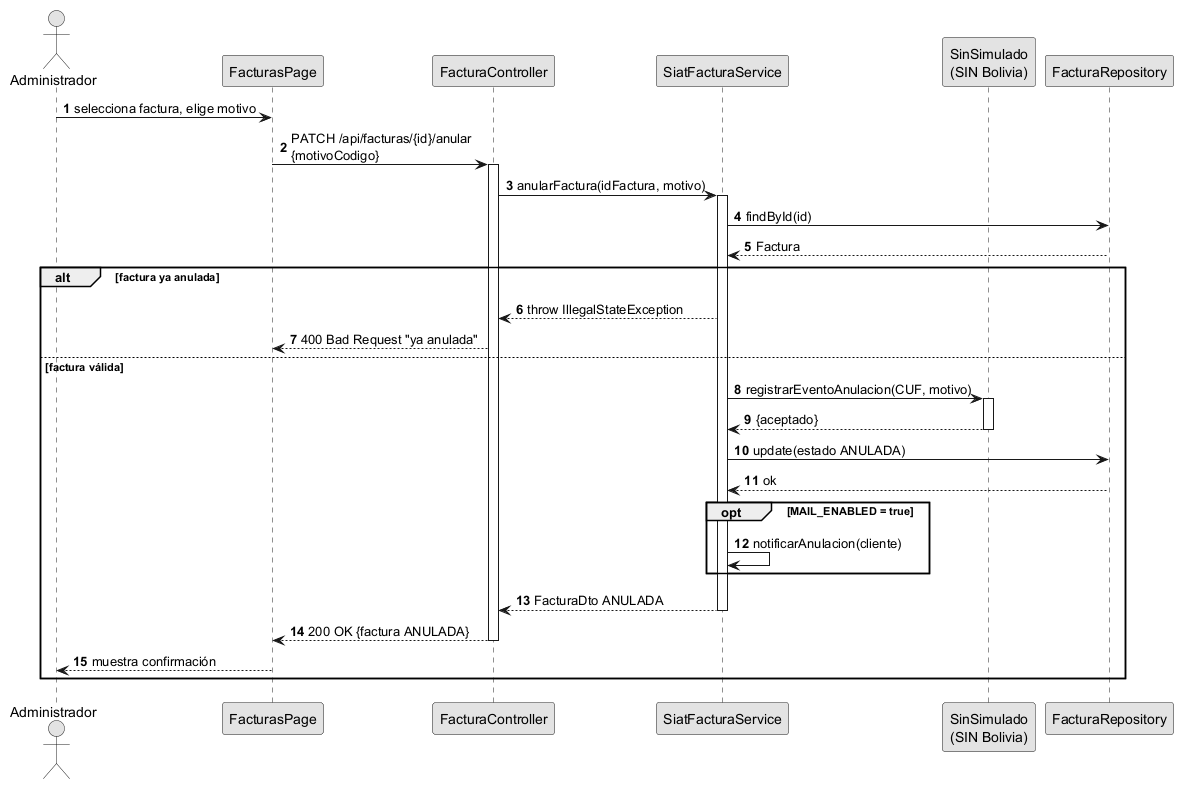

The diagram above was rendered by PlantUML. Its source (embedded in the PNG):
@startuml diagrama5_anulacion
skinparam monochrome true
skinparam shadowing false
autonumber
actor "Administrador" as A
participant "FacturasPage" as FP
participant "FacturaController" as FC
participant "SiatFacturaService" as SFS
participant "SinSimulado\n(SIN Bolivia)" as SIN
participant "FacturaRepository" as FR

A -> FP : selecciona factura, elige motivo
FP -> FC : PATCH /api/facturas/{id}/anular\n{motivoCodigo}
activate FC
FC -> SFS : anularFactura(idFactura, motivo)
activate SFS
SFS -> FR : findById(id)
FR --> SFS : Factura
alt factura ya anulada
  SFS --> FC : throw IllegalStateException
  FC --> FP : 400 Bad Request "ya anulada"
else factura válida
  SFS -> SIN : registrarEventoAnulacion(CUF, motivo)
  activate SIN
  SIN --> SFS : {aceptado}
  deactivate SIN
  SFS -> FR : update(estado ANULADA)
  FR --> SFS : ok
  opt MAIL_ENABLED = true
    SFS -> SFS : notificarAnulacion(cliente)
  end
  SFS --> FC : FacturaDto ANULADA
  deactivate SFS
  FC --> FP : 200 OK {factura ANULADA}
  deactivate FC
  FP --> A : muestra confirmación
end
@enduml